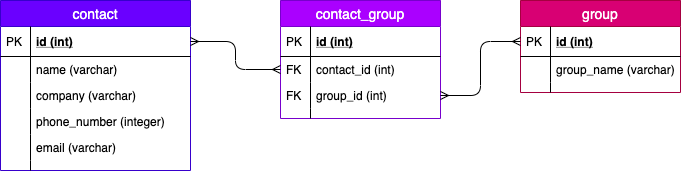

The diagram above was exported from draw.io. Its source (the exported page's mxGraphModel, read from the mxfile embedded in the PNG):
<mxGraphModel dx="786" dy="465" grid="1" gridSize="10" guides="1" tooltips="1" connect="1" arrows="1" fold="1" page="1" pageScale="1" pageWidth="850" pageHeight="1100" math="0" shadow="0">
  <root>
    <mxCell id="H5k0lSAb-9K1xTdmFdqF-0" />
    <mxCell id="H5k0lSAb-9K1xTdmFdqF-1" parent="H5k0lSAb-9K1xTdmFdqF-0" />
    <mxCell id="H5k0lSAb-9K1xTdmFdqF-2" value="contact" style="swimlane;fontStyle=0;childLayout=stackLayout;horizontal=1;startSize=26;fillColor=#6a00ff;horizontalStack=0;resizeParent=1;resizeParentMax=0;resizeLast=0;collapsible=1;marginBottom=0;swimlaneFillColor=#ffffff;align=center;fontSize=14;strokeColor=#3700CC;fontColor=#ffffff;" vertex="1" parent="H5k0lSAb-9K1xTdmFdqF-1">
      <mxGeometry x="40" y="50" width="190" height="170" as="geometry" />
    </mxCell>
    <mxCell id="H5k0lSAb-9K1xTdmFdqF-3" value="id (int)" style="shape=partialRectangle;top=0;left=0;right=0;bottom=1;align=left;verticalAlign=middle;fillColor=none;spacingLeft=34;spacingRight=4;overflow=hidden;rotatable=0;points=[[0,0.5],[1,0.5]];portConstraint=eastwest;dropTarget=0;fontStyle=5;fontSize=12;" vertex="1" parent="H5k0lSAb-9K1xTdmFdqF-2">
      <mxGeometry y="26" width="190" height="30" as="geometry" />
    </mxCell>
    <mxCell id="H5k0lSAb-9K1xTdmFdqF-4" value="PK" style="shape=partialRectangle;top=0;left=0;bottom=0;fillColor=none;align=left;verticalAlign=middle;spacingLeft=4;spacingRight=4;overflow=hidden;rotatable=0;points=[];portConstraint=eastwest;part=1;fontSize=12;" vertex="1" connectable="0" parent="H5k0lSAb-9K1xTdmFdqF-3">
      <mxGeometry width="30" height="30" as="geometry" />
    </mxCell>
    <mxCell id="H5k0lSAb-9K1xTdmFdqF-5" value="name (varchar)" style="shape=partialRectangle;top=0;left=0;right=0;bottom=0;align=left;verticalAlign=top;fillColor=none;spacingLeft=34;spacingRight=4;overflow=hidden;rotatable=0;points=[[0,0.5],[1,0.5]];portConstraint=eastwest;dropTarget=0;fontSize=12;" vertex="1" parent="H5k0lSAb-9K1xTdmFdqF-2">
      <mxGeometry y="56" width="190" height="26" as="geometry" />
    </mxCell>
    <mxCell id="H5k0lSAb-9K1xTdmFdqF-6" value="" style="shape=partialRectangle;top=0;left=0;bottom=0;fillColor=none;align=left;verticalAlign=top;spacingLeft=4;spacingRight=4;overflow=hidden;rotatable=0;points=[];portConstraint=eastwest;part=1;fontSize=12;" vertex="1" connectable="0" parent="H5k0lSAb-9K1xTdmFdqF-5">
      <mxGeometry width="30" height="26" as="geometry" />
    </mxCell>
    <mxCell id="H5k0lSAb-9K1xTdmFdqF-7" value="company (varchar)" style="shape=partialRectangle;top=0;left=0;right=0;bottom=0;align=left;verticalAlign=top;fillColor=none;spacingLeft=34;spacingRight=4;overflow=hidden;rotatable=0;points=[[0,0.5],[1,0.5]];portConstraint=eastwest;dropTarget=0;fontSize=12;" vertex="1" parent="H5k0lSAb-9K1xTdmFdqF-2">
      <mxGeometry y="82" width="190" height="26" as="geometry" />
    </mxCell>
    <mxCell id="H5k0lSAb-9K1xTdmFdqF-8" value="" style="shape=partialRectangle;top=0;left=0;bottom=0;fillColor=none;align=left;verticalAlign=top;spacingLeft=4;spacingRight=4;overflow=hidden;rotatable=0;points=[];portConstraint=eastwest;part=1;fontSize=12;" vertex="1" connectable="0" parent="H5k0lSAb-9K1xTdmFdqF-7">
      <mxGeometry width="30" height="26" as="geometry" />
    </mxCell>
    <mxCell id="H5k0lSAb-9K1xTdmFdqF-26" value="phone_number (integer)" style="shape=partialRectangle;top=0;left=0;right=0;bottom=0;align=left;verticalAlign=top;fillColor=none;spacingLeft=34;spacingRight=4;overflow=hidden;rotatable=0;points=[[0,0.5],[1,0.5]];portConstraint=eastwest;dropTarget=0;fontSize=12;" vertex="1" parent="H5k0lSAb-9K1xTdmFdqF-2">
      <mxGeometry y="108" width="190" height="26" as="geometry" />
    </mxCell>
    <mxCell id="H5k0lSAb-9K1xTdmFdqF-27" value="" style="shape=partialRectangle;top=0;left=0;bottom=0;fillColor=none;align=left;verticalAlign=top;spacingLeft=4;spacingRight=4;overflow=hidden;rotatable=0;points=[];portConstraint=eastwest;part=1;fontSize=12;" vertex="1" connectable="0" parent="H5k0lSAb-9K1xTdmFdqF-26">
      <mxGeometry width="30" height="26" as="geometry" />
    </mxCell>
    <mxCell id="H5k0lSAb-9K1xTdmFdqF-9" value="email (varchar)" style="shape=partialRectangle;top=0;left=0;right=0;bottom=0;align=left;verticalAlign=top;fillColor=none;spacingLeft=34;spacingRight=4;overflow=hidden;rotatable=0;points=[[0,0.5],[1,0.5]];portConstraint=eastwest;dropTarget=0;fontSize=12;" vertex="1" parent="H5k0lSAb-9K1xTdmFdqF-2">
      <mxGeometry y="134" width="190" height="26" as="geometry" />
    </mxCell>
    <mxCell id="H5k0lSAb-9K1xTdmFdqF-10" value="" style="shape=partialRectangle;top=0;left=0;bottom=0;fillColor=none;align=left;verticalAlign=top;spacingLeft=4;spacingRight=4;overflow=hidden;rotatable=0;points=[];portConstraint=eastwest;part=1;fontSize=12;" vertex="1" connectable="0" parent="H5k0lSAb-9K1xTdmFdqF-9">
      <mxGeometry width="30" height="26" as="geometry" />
    </mxCell>
    <mxCell id="H5k0lSAb-9K1xTdmFdqF-11" value="" style="shape=partialRectangle;top=0;left=0;right=0;bottom=0;align=left;verticalAlign=top;fillColor=none;spacingLeft=34;spacingRight=4;overflow=hidden;rotatable=0;points=[[0,0.5],[1,0.5]];portConstraint=eastwest;dropTarget=0;fontSize=12;" vertex="1" parent="H5k0lSAb-9K1xTdmFdqF-2">
      <mxGeometry y="160" width="190" height="10" as="geometry" />
    </mxCell>
    <mxCell id="H5k0lSAb-9K1xTdmFdqF-12" value="" style="shape=partialRectangle;top=0;left=0;bottom=0;fillColor=none;align=left;verticalAlign=top;spacingLeft=4;spacingRight=4;overflow=hidden;rotatable=0;points=[];portConstraint=eastwest;part=1;fontSize=12;" vertex="1" connectable="0" parent="H5k0lSAb-9K1xTdmFdqF-11">
      <mxGeometry width="30" height="10" as="geometry" />
    </mxCell>
    <mxCell id="H5k0lSAb-9K1xTdmFdqF-15" value="group" style="swimlane;fontStyle=0;childLayout=stackLayout;horizontal=1;startSize=26;fillColor=#d80073;horizontalStack=0;resizeParent=1;resizeParentMax=0;resizeLast=0;collapsible=1;marginBottom=0;swimlaneFillColor=#ffffff;align=center;fontSize=14;strokeColor=#A50040;fontColor=#ffffff;" vertex="1" parent="H5k0lSAb-9K1xTdmFdqF-1">
      <mxGeometry x="560" y="50" width="160" height="92" as="geometry" />
    </mxCell>
    <mxCell id="H5k0lSAb-9K1xTdmFdqF-16" value="id (int)" style="shape=partialRectangle;top=0;left=0;right=0;bottom=1;align=left;verticalAlign=middle;fillColor=none;spacingLeft=34;spacingRight=4;overflow=hidden;rotatable=0;points=[[0,0.5],[1,0.5]];portConstraint=eastwest;dropTarget=0;fontStyle=5;fontSize=12;" vertex="1" parent="H5k0lSAb-9K1xTdmFdqF-15">
      <mxGeometry y="26" width="160" height="30" as="geometry" />
    </mxCell>
    <mxCell id="H5k0lSAb-9K1xTdmFdqF-17" value="PK" style="shape=partialRectangle;top=0;left=0;bottom=0;fillColor=none;align=left;verticalAlign=middle;spacingLeft=4;spacingRight=4;overflow=hidden;rotatable=0;points=[];portConstraint=eastwest;part=1;fontSize=12;" vertex="1" connectable="0" parent="H5k0lSAb-9K1xTdmFdqF-16">
      <mxGeometry width="30" height="30" as="geometry" />
    </mxCell>
    <mxCell id="H5k0lSAb-9K1xTdmFdqF-18" value="group_name (varchar)" style="shape=partialRectangle;top=0;left=0;right=0;bottom=0;align=left;verticalAlign=top;fillColor=none;spacingLeft=34;spacingRight=4;overflow=hidden;rotatable=0;points=[[0,0.5],[1,0.5]];portConstraint=eastwest;dropTarget=0;fontSize=12;" vertex="1" parent="H5k0lSAb-9K1xTdmFdqF-15">
      <mxGeometry y="56" width="160" height="26" as="geometry" />
    </mxCell>
    <mxCell id="H5k0lSAb-9K1xTdmFdqF-19" value="" style="shape=partialRectangle;top=0;left=0;bottom=0;fillColor=none;align=left;verticalAlign=top;spacingLeft=4;spacingRight=4;overflow=hidden;rotatable=0;points=[];portConstraint=eastwest;part=1;fontSize=12;" vertex="1" connectable="0" parent="H5k0lSAb-9K1xTdmFdqF-18">
      <mxGeometry width="30" height="26" as="geometry" />
    </mxCell>
    <mxCell id="H5k0lSAb-9K1xTdmFdqF-24" value="" style="shape=partialRectangle;top=0;left=0;right=0;bottom=0;align=left;verticalAlign=top;fillColor=none;spacingLeft=34;spacingRight=4;overflow=hidden;rotatable=0;points=[[0,0.5],[1,0.5]];portConstraint=eastwest;dropTarget=0;fontSize=12;" vertex="1" parent="H5k0lSAb-9K1xTdmFdqF-15">
      <mxGeometry y="82" width="160" height="10" as="geometry" />
    </mxCell>
    <mxCell id="H5k0lSAb-9K1xTdmFdqF-25" value="" style="shape=partialRectangle;top=0;left=0;bottom=0;fillColor=none;align=left;verticalAlign=top;spacingLeft=4;spacingRight=4;overflow=hidden;rotatable=0;points=[];portConstraint=eastwest;part=1;fontSize=12;" vertex="1" connectable="0" parent="H5k0lSAb-9K1xTdmFdqF-24">
      <mxGeometry width="30" height="10" as="geometry" />
    </mxCell>
    <mxCell id="H5k0lSAb-9K1xTdmFdqF-28" value="contact_group" style="swimlane;fontStyle=0;childLayout=stackLayout;horizontal=1;startSize=26;fillColor=#aa00ff;horizontalStack=0;resizeParent=1;resizeParentMax=0;resizeLast=0;collapsible=1;marginBottom=0;swimlaneFillColor=#ffffff;align=center;fontSize=14;strokeColor=#7700CC;fontColor=#ffffff;" vertex="1" parent="H5k0lSAb-9K1xTdmFdqF-1">
      <mxGeometry x="320" y="50" width="160" height="118" as="geometry" />
    </mxCell>
    <mxCell id="H5k0lSAb-9K1xTdmFdqF-29" value="id (int)" style="shape=partialRectangle;top=0;left=0;right=0;bottom=1;align=left;verticalAlign=middle;fillColor=none;spacingLeft=34;spacingRight=4;overflow=hidden;rotatable=0;points=[[0,0.5],[1,0.5]];portConstraint=eastwest;dropTarget=0;fontStyle=5;fontSize=12;" vertex="1" parent="H5k0lSAb-9K1xTdmFdqF-28">
      <mxGeometry y="26" width="160" height="30" as="geometry" />
    </mxCell>
    <mxCell id="H5k0lSAb-9K1xTdmFdqF-30" value="PK" style="shape=partialRectangle;top=0;left=0;bottom=0;fillColor=none;align=left;verticalAlign=middle;spacingLeft=4;spacingRight=4;overflow=hidden;rotatable=0;points=[];portConstraint=eastwest;part=1;fontSize=12;" vertex="1" connectable="0" parent="H5k0lSAb-9K1xTdmFdqF-29">
      <mxGeometry width="30" height="30" as="geometry" />
    </mxCell>
    <mxCell id="H5k0lSAb-9K1xTdmFdqF-31" value="contact_id (int)" style="shape=partialRectangle;top=0;left=0;right=0;bottom=0;align=left;verticalAlign=top;fillColor=none;spacingLeft=34;spacingRight=4;overflow=hidden;rotatable=0;points=[[0,0.5],[1,0.5]];portConstraint=eastwest;dropTarget=0;fontSize=12;" vertex="1" parent="H5k0lSAb-9K1xTdmFdqF-28">
      <mxGeometry y="56" width="160" height="26" as="geometry" />
    </mxCell>
    <mxCell id="H5k0lSAb-9K1xTdmFdqF-32" value="FK" style="shape=partialRectangle;top=0;left=0;bottom=0;fillColor=none;align=left;verticalAlign=top;spacingLeft=4;spacingRight=4;overflow=hidden;rotatable=0;points=[];portConstraint=eastwest;part=1;fontSize=12;" vertex="1" connectable="0" parent="H5k0lSAb-9K1xTdmFdqF-31">
      <mxGeometry width="30" height="26" as="geometry" />
    </mxCell>
    <mxCell id="H5k0lSAb-9K1xTdmFdqF-33" value="group_id (int)" style="shape=partialRectangle;top=0;left=0;right=0;bottom=0;align=left;verticalAlign=top;fillColor=none;spacingLeft=34;spacingRight=4;overflow=hidden;rotatable=0;points=[[0,0.5],[1,0.5]];portConstraint=eastwest;dropTarget=0;fontSize=12;" vertex="1" parent="H5k0lSAb-9K1xTdmFdqF-28">
      <mxGeometry y="82" width="160" height="26" as="geometry" />
    </mxCell>
    <mxCell id="H5k0lSAb-9K1xTdmFdqF-34" value="FK" style="shape=partialRectangle;top=0;left=0;bottom=0;fillColor=none;align=left;verticalAlign=top;spacingLeft=4;spacingRight=4;overflow=hidden;rotatable=0;points=[];portConstraint=eastwest;part=1;fontSize=12;" vertex="1" connectable="0" parent="H5k0lSAb-9K1xTdmFdqF-33">
      <mxGeometry width="30" height="26" as="geometry" />
    </mxCell>
    <mxCell id="H5k0lSAb-9K1xTdmFdqF-37" value="" style="shape=partialRectangle;top=0;left=0;right=0;bottom=0;align=left;verticalAlign=top;fillColor=none;spacingLeft=34;spacingRight=4;overflow=hidden;rotatable=0;points=[[0,0.5],[1,0.5]];portConstraint=eastwest;dropTarget=0;fontSize=12;" vertex="1" parent="H5k0lSAb-9K1xTdmFdqF-28">
      <mxGeometry y="108" width="160" height="10" as="geometry" />
    </mxCell>
    <mxCell id="H5k0lSAb-9K1xTdmFdqF-38" value="" style="shape=partialRectangle;top=0;left=0;bottom=0;fillColor=none;align=left;verticalAlign=top;spacingLeft=4;spacingRight=4;overflow=hidden;rotatable=0;points=[];portConstraint=eastwest;part=1;fontSize=12;" vertex="1" connectable="0" parent="H5k0lSAb-9K1xTdmFdqF-37">
      <mxGeometry width="30" height="10" as="geometry" />
    </mxCell>
    <mxCell id="H5k0lSAb-9K1xTdmFdqF-39" value="" style="edgeStyle=orthogonalEdgeStyle;fontSize=12;html=1;endArrow=ERmany;startArrow=ERmany;entryX=0;entryY=0.5;entryDx=0;entryDy=0;" edge="1" parent="H5k0lSAb-9K1xTdmFdqF-1" source="H5k0lSAb-9K1xTdmFdqF-33" target="H5k0lSAb-9K1xTdmFdqF-16">
      <mxGeometry width="100" height="100" relative="1" as="geometry">
        <mxPoint x="410" y="268" as="sourcePoint" />
        <mxPoint x="510" y="168" as="targetPoint" />
      </mxGeometry>
    </mxCell>
    <mxCell id="H5k0lSAb-9K1xTdmFdqF-40" value="" style="edgeStyle=orthogonalEdgeStyle;fontSize=12;html=1;endArrow=ERmany;startArrow=ERmany;" edge="1" parent="H5k0lSAb-9K1xTdmFdqF-1" source="H5k0lSAb-9K1xTdmFdqF-3" target="H5k0lSAb-9K1xTdmFdqF-31">
      <mxGeometry width="100" height="100" relative="1" as="geometry">
        <mxPoint x="220" y="330" as="sourcePoint" />
        <mxPoint x="320" y="230" as="targetPoint" />
      </mxGeometry>
    </mxCell>
  </root>
</mxGraphModel>